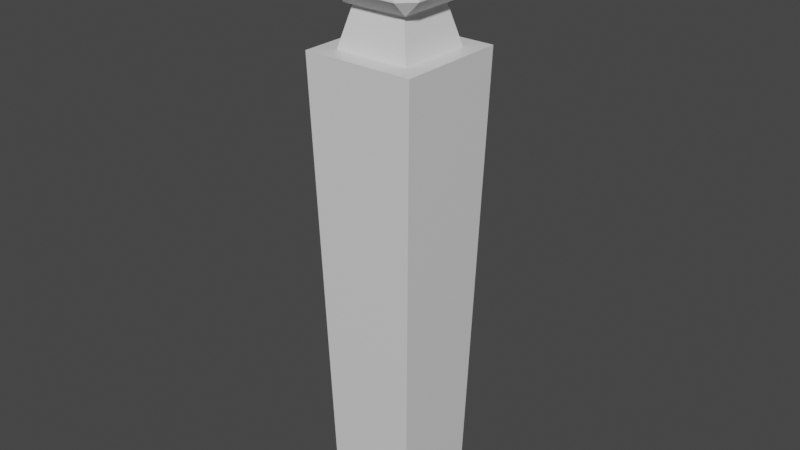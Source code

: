 # Source: Zaunpfahl.blend  (saved by Blender 2.93.21; exported with 4.5.12 LTS)
import bpy
from mathutils import Matrix  # noqa: F401  (used for matrix-valued properties, if any)

bpy.ops.wm.read_factory_settings(use_empty=True)
scene = bpy.context.scene
scene.name = 'Scene'

# ---- collections
col_collection = bpy.data.collections.new('Collection'); scene.collection.children.link(col_collection)

# ---- materials (node trees are filled in below, after node groups)
mat_material = bpy.data.materials.new('Material')
mat_material.alpha_threshold = 0.0
mat_material.use_transparent_shadow = False
mat_material.line_color = (0.0, 0.0, 0.0, 1.0)

# ---- material node trees
mat_material.use_nodes = True; mat_material.node_tree.nodes.clear()
_N = mat_material.node_tree.nodes; _L = mat_material.node_tree.links
n0 = _N.new('ShaderNodeOutputMaterial'); n0.name = 'Material Output'; n0.location = (300, 300)
n1 = _N.new('ShaderNodeBsdfPrincipled'); n1.name = 'Principled BSDF'; n1.location = (10, 300)
n1.distribution = 'GGX'
n1.subsurface_method = 'BURLEY'
n1.inputs[2].default_value = 0.4
n1.inputs[3].default_value = 1.45
n1.inputs[27].default_value = (0.0, 0.0, 0.0, 1.0)
n1.inputs[28].default_value = 1.0
_L.new(n1.outputs[0], n0.inputs[0])
n0.is_active_output = True

# ---- world
world_world = bpy.data.worlds.new('World'); scene.world = world_world
world_world.use_nodes = True; world_world.node_tree.nodes.clear()
_N = world_world.node_tree.nodes; _L = world_world.node_tree.links
n0 = _N.new('ShaderNodeOutputWorld'); n0.name = 'World Output'; n0.location = (300, 300)
n1 = _N.new('ShaderNodeBackground'); n1.name = 'Background'; n1.location = (10, 300)
n1.inputs[0].default_value = (0.05088, 0.05088, 0.05088, 1.0)
_L.new(n1.outputs[0], n0.inputs[0])
n0.is_active_output = True
world_world.color = (0.05088, 0.05088, 0.05088)
world_world.use_sun_shadow = False
world_world.sun_shadow_jitter_overblur = 0.0

# ---- meshes
me_cube = bpy.data.meshes.new('Cube')
me_cube.from_pydata([(0.8591, 0.8591, 1.0), (1.0, 1.0, -1.0), (0.8591, -0.8591, 1.0), (1.0, -1.0, -1.0), (-0.8591, 0.8591, 1.0), (-1.0, 1.0, -1.0), (-0.8591, -0.8591, 1.0), (-1.0, -1.0, -1.0), (1.282, -1.282, 1.0), (-1.282, -1.282, 1.0), (1.282, 1.282, 1.0), (-1.282, 1.282, 1.0), (0.5807, -0.5807, 1.202), (-0.5807, -0.5807, 1.202), (0.5807, 0.5807, 1.202), (-0.5807, 0.5807, 1.202)], [], [(6, 2, 12, 13), (3, 8, 9, 7), (7, 9, 11, 5), (5, 1, 3, 7), (1, 10, 8, 3), (5, 11, 10, 1), (2, 6, 9, 8), (0, 2, 8, 10), (6, 4, 11, 9), (4, 0, 10, 11), (14, 15, 13, 12), (0, 4, 15, 14), (2, 0, 14, 12), (4, 6, 13, 15)])
_uv = me_cube.uv_layers.new(name='UVMap')
_uv.uv.foreach_set('vector', [0.8337, 0.7087, 0.6663, 0.7087, 0.6663, 0.7087, 0.8337, 0.7087, 0.375, 0.75, 0.625, 0.75, 0.625, 1.0, 0.375, 1.0, 0.375, 0.0, 0.625, 0.0, 0.625, 0.25, 0.375, 0.25, 0.125, 0.5, 0.375, 0.5, 0.375, 0.75, 0.125, 0.75, 0.375, 0.5, 0.625, 0.5, 0.625, 0.75, 0.375, 0.75, 0.375, 0.25, 0.625, 0.25, 0.625, 0.5, 0.375, 0.5, 0.6663, 0.7087, 0.8337, 0.7087, 0.875, 0.75, 0.625, 0.75, 0.6663, 0.5413, 0.6663, 0.7087, 0.625, 0.75, 0.625, 0.5, 0.8337, 0.7087, 0.8337, 0.5413, 0.875, 0.5, 0.875, 0.75, 0.8337, 0.5413, 0.6663, 0.5413, 0.625, 0.5, 0.875, 0.5, 0.6663, 0.5413, 0.8337, 0.5413, 0.8337, 0.7087, 0.6663, 0.7087, 0.6663, 0.5413, 0.8337, 0.5413, 0.8337, 0.5413, 0.6663, 0.5413, 0.6663, 0.7087, 0.6663, 0.5413, 0.6663, 0.5413, 0.6663, 0.7087, 0.8337, 0.5413, 0.8337, 0.7087, 0.8337, 0.7087, 0.8337, 0.5413])
me_cube.materials.append(mat_material)
me_cube.use_remesh_preserve_volume = False
me_cube.use_remesh_preserve_attributes = False
me_cube.use_mirror_vertex_groups = False
me_cube.update()
me_cube_001 = bpy.data.meshes.new('Cube.001')
me_cube_001.from_pydata([(-0.6989, -0.6989, -1.0), (-0.6989, -1.0, -0.6989), (-1.0, -0.6989, -0.6989), (-0.6989, -1.0, 0.6989), (-0.6989, -0.6989, 1.0), (-1.0, -0.6989, 0.6989), (-0.6989, 0.6989, -1.0), (-1.0, 0.6989, -0.6989), (-0.6989, 1.0, -0.6989), (-0.6989, 0.6989, 1.0), (-0.6989, 1.0, 0.6989), (-1.0, 0.6989, 0.6989), (0.6989, -0.6989, -1.0), (1.0, -0.6989, -0.6989), (0.6989, -1.0, -0.6989), (0.6989, -0.6989, 1.0), (0.6989, -1.0, 0.6989), (1.0, -0.6989, 0.6989), (0.6989, 0.6989, -1.0), (0.6989, 1.0, -0.6989), (1.0, 0.6989, -0.6989), (0.6989, 0.6989, 1.0), (1.0, 0.6989, 0.6989), (0.6989, 1.0, 0.6989)], [], [(14, 16, 3, 1), (20, 22, 17, 13), (21, 9, 4, 15), (2, 5, 11, 7), (8, 10, 23, 19), (0, 1, 2), (3, 4, 5), (6, 7, 8), (9, 10, 11), (12, 13, 14), (15, 16, 17), (18, 19, 20), (21, 22, 23), (6, 0, 2, 7), (1, 3, 5, 2), (4, 9, 11, 5), (10, 8, 7, 11), (18, 6, 8, 19), (9, 21, 23, 10), (22, 20, 19, 23), (12, 18, 20, 13), (21, 15, 17, 22), (16, 14, 13, 17), (0, 12, 14, 1), (15, 4, 3, 16), (6, 18, 12, 0)])
_uv = me_cube_001.uv_layers.new(name='UVMap')
_uv.uv.foreach_set('vector', [0.4126, 0.7876, 0.5874, 0.7876, 0.5874, 0.9624, 0.4126, 0.9624, 0.4126, 0.5376, 0.5874, 0.5376, 0.5874, 0.7124, 0.4126, 0.7124, 0.6626, 0.5376, 0.8374, 0.5376, 0.8374, 0.7124, 0.6626, 0.7124, 0.4126, 0.03764, 0.5874, 0.03764, 0.5874, 0.2124, 0.4126, 0.2124, 0.4126, 0.2876, 0.5874, 0.2876, 0.5874, 0.4624, 0.4126, 0.4624, 0.1626, 0.7124, 0.1626, 0.75, 0.125, 0.7124, 0.5874, 0.9624, 0.625, 0.9624, 0.5874, 1.0, 0.1626, 0.5376, 0.125, 0.5376, 0.1626, 0.5, 0.625, 0.2876, 0.625, 0.2876, 0.5874, 0.25, 0.3374, 0.7124, 0.375, 0.7124, 0.3374, 0.75, 0.625, 0.7876, 0.625, 0.7876, 0.5874, 0.75, 0.3374, 0.5376, 0.3374, 0.5, 0.375, 0.5376, 0.625, 0.5376, 0.625, 0.5376, 0.5874, 0.5, 0.1626, 0.5376, 0.1626, 0.7124, 0.125, 0.7124, 0.125, 0.5376, 0.4126, 0.0, 0.5874, 0.0, 0.5874, 0.03764, 0.4126, 0.03764, 0.625, 0.03764, 0.625, 0.2124, 0.5874, 0.2124, 0.5874, 0.03764, 0.5874, 0.2876, 0.4126, 0.2876, 0.4126, 0.2124, 0.5874, 0.2124, 0.3374, 0.5376, 0.1626, 0.5376, 0.1626, 0.5, 0.3374, 0.5, 0.625, 0.2876, 0.625, 0.4624, 0.5874, 0.4624, 0.5874, 0.2876, 0.5874, 0.5376, 0.4126, 0.5376, 0.4126, 0.4624, 0.5874, 0.4624, 0.3374, 0.7124, 0.3374, 0.5376, 0.4126, 0.5376, 0.4126, 0.7124, 0.6626, 0.5376, 0.6626, 0.7124, 0.5874, 0.7124, 0.5874, 0.5376, 0.5874, 0.7876, 0.4126, 0.7876, 0.4126, 0.7124, 0.5874, 0.7124, 0.1626, 0.7124, 0.3374, 0.7124, 0.3374, 0.75, 0.1626, 0.75, 0.625, 0.7876, 0.625, 0.9624, 0.5874, 0.9624, 0.5874, 0.7876, 0.1626, 0.5376, 0.3374, 0.5376, 0.3374, 0.7124, 0.1626, 0.7124])
me_cube_001.use_remesh_fix_poles = True
me_cube_001.use_remesh_preserve_attributes = False
me_cube_001.update()

# ---- objects
ob_cube = bpy.data.objects.new('Cube', me_cube)
ob_cube_001 = bpy.data.objects.new('Cube.001', me_cube_001)

# ---- transforms, parenting, visibility, modifiers, constraints
ob_cube.location = (0.0, 0.0, 0.0)
ob_cube.scale = (0.497, 0.497, 2.662)
ob_cube.lock_rotations_4d = False
ob_cube.empty_display_type = 'ARROWS'
ob_cube.lineart.crease_threshold = 0.0
ob_cube_001.location = (0.0, 0.0, 3.645)
ob_cube_001.scale = (0.5301, 0.5301, 0.5301)

# ---- collection membership
col_collection.objects.link(ob_cube)
col_collection.objects.link(ob_cube_001)

# ---- scene / render settings (as saved in the file)
scene.frame_start = 1; scene.frame_end = 250; scene.frame_set(1)
scene.render.engine = 'BLENDER_EEVEE_NEXT'
scene.cycles.use_denoising = False
scene.cycles.samples = 128
scene.cycles.sampling_pattern = 'TABULATED_SOBOL'
scene.cycles.use_adaptive_sampling = False
scene.cycles.use_light_tree = False
scene.view_settings.view_transform = 'Filmic'
bpy.context.view_layer.update()

# ---- added for rendering (the .blend has no active camera and no usable light): camera, sun
cam_auto = bpy.data.cameras.new('AutoCamera')
cam_auto.lens = 50.0
cam_auto.sensor_width = 36.0
cam_auto.clip_end = 1000.0
ob_auto_camera = bpy.data.objects.new('AutoCamera', cam_auto)
scene.collection.objects.link(ob_auto_camera)
ob_auto_camera.location = (6.54207, -7.85049, 5.98993)
ob_auto_camera.rotation_euler = (1.09748, -7.21219e-08, 0.694738)
scene.camera = ob_auto_camera
light_auto_sun = bpy.data.lights.new('AutoSun', 'SUN')
light_auto_sun.energy = 3.0
light_auto_sun.angle = 0.0523599
ob_auto_sun = bpy.data.objects.new('AutoSun', light_auto_sun)
scene.collection.objects.link(ob_auto_sun)
ob_auto_sun.rotation_euler = (0.872665, 0.174533, 0.523599)
bpy.context.view_layer.update()
